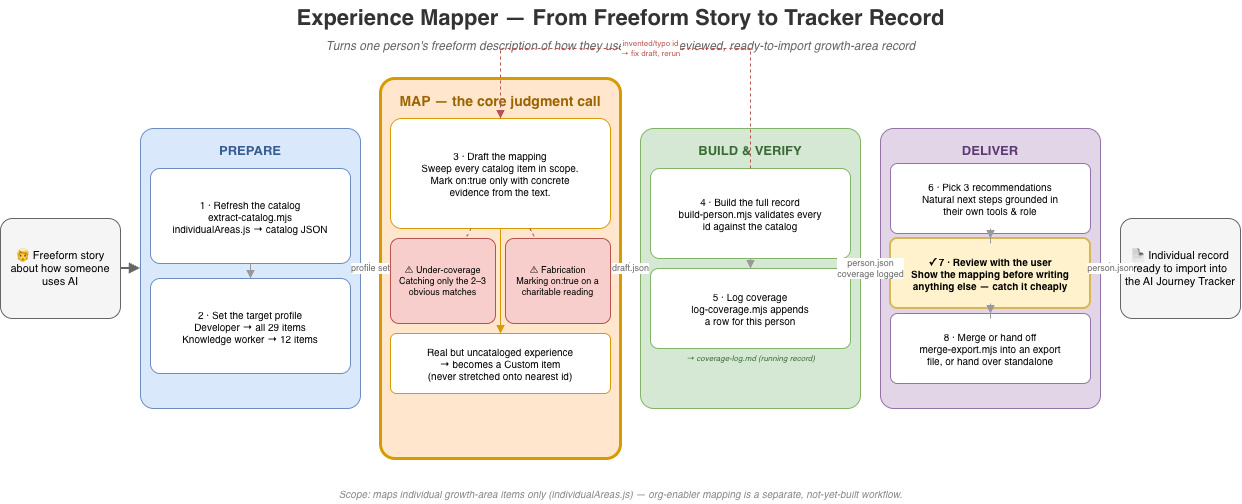

The diagram above was exported from draw.io. Its source (the exported page's mxGraphModel, read from the mxfile embedded in the PNG):
<mxGraphModel dx="1254" dy="919" grid="0" gridSize="10" guides="1" tooltips="1" connect="1" arrows="1" fold="1" page="1" pageScale="1" pageWidth="1280" pageHeight="720" math="0" shadow="0">
  <root>
    <mxCell id="0" />
    <mxCell id="1" parent="0" />
    <mxCell id="title" parent="1" style="text;html=1;align=center;verticalAlign=middle;fontSize=22;fontStyle=1;fontColor=#333333;" value="Experience Mapper — From Freeform Story to Tracker Record" vertex="1">
      <mxGeometry height="35" width="1240" x="20" y="12" as="geometry" />
    </mxCell>
    <mxCell id="subtitle" parent="1" style="text;html=1;align=center;verticalAlign=middle;fontSize=12;fontStyle=2;fontColor=#666666;" value="Turns one person's freeform description of how they use AI into a reviewed, ready-to-import growth-area record" vertex="1">
      <mxGeometry height="20" width="1240" x="20" y="48" as="geometry" />
    </mxCell>
    <mxCell id="input" parent="1" style="rounded=1;whiteSpace=wrap;html=1;fillColor=#F5F5F5;strokeColor=#666666;fontSize=11;align=center;arcSize=12;" value="🧑 Freeform story&#10;about how someone&#10;uses AI" vertex="1">
      <mxGeometry height="100" width="120" x="20" y="230" as="geometry" />
    </mxCell>
    <mxCell id="s1bg" parent="1" style="rounded=1;whiteSpace=wrap;html=1;fillColor=#DAE8FC;strokeColor=#6C8EBF;verticalAlign=top;spacingTop=8;fontSize=13;fontStyle=1;fontColor=#375C91;align=center;arcSize=6;" value="PREPARE" vertex="1">
      <mxGeometry height="280" width="220" x="160" y="140" as="geometry" />
    </mxCell>
    <mxCell id="s1c1" parent="1" style="rounded=1;whiteSpace=wrap;html=1;fillColor=#FFFFFF;strokeColor=#6C8EBF;fontSize=10;align=center;arcSize=10;" value="1 · Refresh the catalog&#10;extract-catalog.mjs&#10;individualAreas.js → catalog JSON" vertex="1">
      <mxGeometry height="95" width="200" x="170" y="180" as="geometry" />
    </mxCell>
    <mxCell id="s1c2" parent="1" style="rounded=1;whiteSpace=wrap;html=1;fillColor=#FFFFFF;strokeColor=#6C8EBF;fontSize=10;align=center;arcSize=10;" value="2 · Set the target profile&#10;Developer → all 29 items&#10;Knowledge worker → 12 items" vertex="1">
      <mxGeometry height="95" width="200" x="170" y="290" as="geometry" />
    </mxCell>
    <mxCell id="e_s1c1s1c2" edge="1" parent="1" source="s1c1" style="edgeStyle=orthogonalEdgeStyle;rounded=0;html=1;strokeColor=#999999;endArrow=block;endFill=1;fontSize=8;" target="s1c2">
      <mxGeometry relative="1" as="geometry" />
    </mxCell>
    <mxCell id="s2bg" parent="1" style="rounded=1;whiteSpace=wrap;html=1;fillColor=#FFE6CC;strokeColor=#D79B00;strokeWidth=3;verticalAlign=top;spacingTop=8;fontSize=14;fontStyle=1;fontColor=#9A6500;align=center;arcSize=6;" value="MAP — the core judgment call" vertex="1">
      <mxGeometry height="380" width="240" x="400" y="90" as="geometry" />
    </mxCell>
    <mxCell id="s2draft" parent="1" style="rounded=1;whiteSpace=wrap;html=1;fillColor=#FFFFFF;strokeColor=#D79B00;fontSize=10;align=center;arcSize=10;" value="3 · Draft the mapping&#10;Sweep every catalog item in scope.&#10;Mark on:true only with concrete&#10;evidence from the text." vertex="1">
      <mxGeometry height="110" width="220" x="410" y="130" as="geometry" />
    </mxCell>
    <mxCell id="s2warn1" parent="1" style="rounded=1;whiteSpace=wrap;html=1;fillColor=#F8CECC;strokeColor=#B85450;fontSize=9;align=center;arcSize=10;" value="⚠ Under-coverage&#10;Catching only the 2–3&#10;obvious matches" vertex="1">
      <mxGeometry height="85" width="105" x="410" y="250" as="geometry" />
    </mxCell>
    <mxCell id="s2warn2" parent="1" style="rounded=1;whiteSpace=wrap;html=1;fillColor=#F8CECC;strokeColor=#B85450;fontSize=9;align=center;arcSize=10;" value="⚠ Fabrication&#10;Marking on:true on a&#10;charitable reading" vertex="1">
      <mxGeometry height="85" width="105" x="525" y="250" as="geometry" />
    </mxCell>
    <mxCell id="s2custom" parent="1" style="rounded=1;whiteSpace=wrap;html=1;fillColor=#FFFFFF;strokeColor=#D79B00;fontSize=10;align=center;arcSize=10;" value="Real but uncataloged experience&#10;→ becomes a Custom item&#10;(never stretched onto nearest id)" vertex="1">
      <mxGeometry height="60" width="220" x="410" y="345" as="geometry" />
    </mxCell>
    <mxCell id="e_draftwarn1" edge="1" parent="1" source="s2draft" style="html=1;endArrow=none;dashed=1;strokeColor=#B85450;" target="s2warn1">
      <mxGeometry relative="1" as="geometry" />
    </mxCell>
    <mxCell id="e_draftwarn2" edge="1" parent="1" source="s2draft" style="html=1;endArrow=none;dashed=1;strokeColor=#B85450;" target="s2warn2">
      <mxGeometry relative="1" as="geometry" />
    </mxCell>
    <mxCell id="e_draftcustom" edge="1" parent="1" source="s2draft" style="edgeStyle=orthogonalEdgeStyle;rounded=0;html=1;strokeColor=#D79B00;endArrow=block;endFill=1;fontSize=8;" target="s2custom">
      <mxGeometry relative="1" as="geometry" />
    </mxCell>
    <mxCell id="s3bg" parent="1" style="rounded=1;whiteSpace=wrap;html=1;fillColor=#D5E8D4;strokeColor=#82B366;verticalAlign=top;spacingTop=8;fontSize=13;fontStyle=1;fontColor=#3A6B35;align=center;arcSize=6;" value="BUILD &amp; VERIFY" vertex="1">
      <mxGeometry height="280" width="220" x="660" y="140" as="geometry" />
    </mxCell>
    <mxCell id="s3c1" parent="1" style="rounded=1;whiteSpace=wrap;html=1;fillColor=#FFFFFF;strokeColor=#82B366;fontSize=10;align=center;arcSize=10;" value="4 · Build the full record&#10;build-person.mjs validates every&#10;id against the catalog" vertex="1">
      <mxGeometry height="90" width="200" x="670" y="180" as="geometry" />
    </mxCell>
    <mxCell id="s3c2" parent="1" style="rounded=1;whiteSpace=wrap;html=1;fillColor=#FFFFFF;strokeColor=#82B366;fontSize=10;align=center;arcSize=10;" value="5 · Log coverage&#10;log-coverage.mjs appends&#10;a row for this person" vertex="1">
      <mxGeometry height="80" width="200" x="670" y="280" as="geometry" />
    </mxCell>
    <mxCell id="s3note" parent="1" style="text;html=1;align=center;verticalAlign=middle;fontSize=8;fontStyle=2;fontColor=#3A6B35;" value="→ coverage-log.md (running record)" vertex="1">
      <mxGeometry height="16" width="200" x="670" y="362" as="geometry" />
    </mxCell>
    <mxCell id="e_s3c1s3c2" edge="1" parent="1" source="s3c1" style="edgeStyle=orthogonalEdgeStyle;rounded=0;html=1;strokeColor=#999999;endArrow=block;endFill=1;fontSize=8;" target="s3c2">
      <mxGeometry relative="1" as="geometry" />
    </mxCell>
    <mxCell id="s4bg" parent="1" style="rounded=1;whiteSpace=wrap;html=1;fillColor=#E1D5E7;strokeColor=#9673A6;verticalAlign=top;spacingTop=8;fontSize=13;fontStyle=1;fontColor=#5E3A73;align=center;arcSize=6;" value="DELIVER" vertex="1">
      <mxGeometry height="280" width="220" x="900" y="140" as="geometry" />
    </mxCell>
    <mxCell id="s4c1" parent="1" style="rounded=1;whiteSpace=wrap;html=1;fillColor=#FFFFFF;strokeColor=#9673A6;fontSize=10;align=center;arcSize=10;" value="6 · Pick 3 recommendations&#10;Natural next steps grounded in&#10;their own tools &amp; role" vertex="1">
      <mxGeometry height="70" width="200" x="910" y="175" as="geometry" />
    </mxCell>
    <mxCell id="s4c2" parent="1" style="rounded=1;whiteSpace=wrap;html=1;fillColor=#FFF2CC;strokeColor=#D6B656;strokeWidth=2;fontSize=10;fontStyle=1;align=center;arcSize=10;" value="✓ 7 · Review with the user&#10;Show the mapping before writing&#10;anything else — catch it cheaply" vertex="1">
      <mxGeometry height="70" width="200" x="910" y="250" as="geometry" />
    </mxCell>
    <mxCell id="s4c3" parent="1" style="rounded=1;whiteSpace=wrap;html=1;fillColor=#FFFFFF;strokeColor=#9673A6;fontSize=10;align=center;arcSize=10;" value="8 · Merge or hand off&#10;merge-export.mjs into an export&#10;file, or hand over standalone" vertex="1">
      <mxGeometry height="70" width="200" x="910" y="325" as="geometry" />
    </mxCell>
    <mxCell id="e_s4c1s4c2" edge="1" parent="1" source="s4c1" style="edgeStyle=orthogonalEdgeStyle;rounded=0;html=1;strokeColor=#999999;endArrow=block;endFill=1;fontSize=8;" target="s4c2">
      <mxGeometry relative="1" as="geometry" />
    </mxCell>
    <mxCell id="e_s4c2s4c3" edge="1" parent="1" source="s4c2" style="edgeStyle=orthogonalEdgeStyle;rounded=0;html=1;strokeColor=#999999;endArrow=block;endFill=1;fontSize=8;" target="s4c3">
      <mxGeometry relative="1" as="geometry" />
    </mxCell>
    <mxCell id="output" parent="1" style="rounded=1;whiteSpace=wrap;html=1;fillColor=#F5F5F5;strokeColor=#666666;fontSize=11;align=center;arcSize=12;" value="📄 Individual record&#10;ready to import into&#10;the AI Journey Tracker" vertex="1">
      <mxGeometry height="100" width="120" x="1140" y="230" as="geometry" />
    </mxCell>
    <mxCell id="e_inputs1" edge="1" parent="1" source="input" style="edgeStyle=orthogonalEdgeStyle;rounded=0;html=1;strokeColor=#666666;strokeWidth=2;endArrow=block;endFill=1;" target="s1bg">
      <mxGeometry relative="1" as="geometry" />
    </mxCell>
    <mxCell id="e_s1s2" edge="1" parent="1" source="s1bg" style="edgeStyle=orthogonalEdgeStyle;rounded=0;html=1;strokeColor=#666666;strokeWidth=2;endArrow=block;endFill=1;fontSize=9;fontColor=#666666;" target="s2bg" value="profile set">
      <mxGeometry relative="1" as="geometry" />
    </mxCell>
    <mxCell id="e_s2s3" edge="1" parent="1" source="s2bg" style="edgeStyle=orthogonalEdgeStyle;rounded=0;html=1;strokeColor=#666666;strokeWidth=2;endArrow=block;endFill=1;fontSize=9;fontColor=#666666;" target="s3bg" value="draft.json">
      <mxGeometry relative="1" as="geometry" />
    </mxCell>
    <mxCell id="e_s3s4" edge="1" parent="1" source="s3bg" style="edgeStyle=orthogonalEdgeStyle;rounded=0;html=1;strokeColor=#666666;strokeWidth=2;endArrow=block;endFill=1;fontSize=9;fontColor=#666666;" target="s4bg" value="person.json&#10;coverage logged">
      <mxGeometry relative="1" as="geometry" />
    </mxCell>
    <mxCell id="e_s4output" edge="1" parent="1" source="s4bg" style="edgeStyle=orthogonalEdgeStyle;rounded=0;html=1;strokeColor=#666666;strokeWidth=2;endArrow=block;endFill=1;fontSize=9;fontColor=#666666;" target="output" value="person.json">
      <mxGeometry relative="1" as="geometry" />
    </mxCell>
    <mxCell id="e_feedback" edge="1" parent="1" source="s3c1" style="edgeStyle=orthogonalEdgeStyle;rounded=0;html=1;strokeColor=#B85450;dashed=1;endArrow=block;endFill=1;fontSize=8;fontColor=#B85450;exitX=0.5;exitY=0;entryX=0.5;entryY=0;" target="s2draft" value="invented/typo id&#10;→ fix draft, rerun">
      <mxGeometry relative="1" as="geometry">
        <Array as="points">
          <mxPoint x="770" y="60" />
          <mxPoint x="520" y="60" />
        </Array>
      </mxGeometry>
    </mxCell>
    <mxCell id="footnote" parent="1" style="text;html=1;align=center;verticalAlign=middle;fontSize=10;fontStyle=2;fontColor=#888888;" value="Scope: maps individual growth-area items only (individualAreas.js) — org-enabler mapping is a separate, not-yet-built workflow." vertex="1">
      <mxGeometry height="20" width="1240" x="20" y="495" as="geometry" />
    </mxCell>
  </root>
</mxGraphModel>